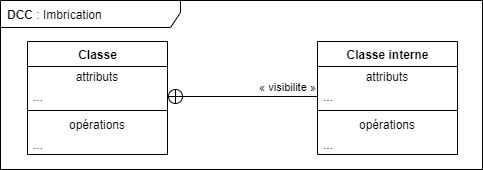

The diagram above was exported from draw.io. Its source (the exported page's mxGraphModel, read from the mxfile embedded in the PNG):
<mxGraphModel dx="1408" dy="851" grid="0" gridSize="10" guides="1" tooltips="1" connect="1" arrows="1" fold="1" page="1" pageScale="1" pageWidth="1100" pageHeight="850" math="0" shadow="0">
  <root>
    <mxCell id="vkSWAuCMSvFTcZbPfhF4-0" />
    <mxCell id="vkSWAuCMSvFTcZbPfhF4-1" parent="vkSWAuCMSvFTcZbPfhF4-0" />
    <mxCell id="RfAApeld7I1-_u2qrXDF-0" value="&lt;b&gt;Classe&lt;/b&gt;" style="swimlane;fontStyle=0;align=center;verticalAlign=top;childLayout=stackLayout;horizontal=1;startSize=25;horizontalStack=0;resizeParent=1;resizeParentMax=0;resizeLast=0;collapsible=0;marginBottom=0;html=1;" vertex="1" parent="vkSWAuCMSvFTcZbPfhF4-1">
      <mxGeometry x="227" y="205" width="140" height="113" as="geometry" />
    </mxCell>
    <mxCell id="RfAApeld7I1-_u2qrXDF-1" value="attributs" style="text;html=1;strokeColor=none;fillColor=none;align=center;verticalAlign=middle;spacingLeft=4;spacingRight=4;overflow=hidden;rotatable=0;points=[[0,0.5],[1,0.5]];portConstraint=eastwest;" vertex="1" parent="RfAApeld7I1-_u2qrXDF-0">
      <mxGeometry y="25" width="140" height="20" as="geometry" />
    </mxCell>
    <mxCell id="RfAApeld7I1-_u2qrXDF-2" value="..." style="text;html=1;strokeColor=none;fillColor=none;align=left;verticalAlign=middle;spacingLeft=4;spacingRight=4;overflow=hidden;rotatable=0;points=[[0,0.5],[1,0.5]];portConstraint=eastwest;" vertex="1" parent="RfAApeld7I1-_u2qrXDF-0">
      <mxGeometry y="45" width="140" height="20" as="geometry" />
    </mxCell>
    <mxCell id="RfAApeld7I1-_u2qrXDF-3" value="" style="line;strokeWidth=1;fillColor=none;align=left;verticalAlign=middle;spacingTop=-1;spacingLeft=3;spacingRight=3;rotatable=0;labelPosition=right;points=[];portConstraint=eastwest;" vertex="1" parent="RfAApeld7I1-_u2qrXDF-0">
      <mxGeometry y="65" width="140" height="8" as="geometry" />
    </mxCell>
    <mxCell id="RfAApeld7I1-_u2qrXDF-4" value="opérations" style="text;html=1;strokeColor=none;fillColor=none;align=center;verticalAlign=middle;spacingLeft=4;spacingRight=4;overflow=hidden;rotatable=0;points=[[0,0.5],[1,0.5]];portConstraint=eastwest;" vertex="1" parent="RfAApeld7I1-_u2qrXDF-0">
      <mxGeometry y="73" width="140" height="20" as="geometry" />
    </mxCell>
    <mxCell id="RfAApeld7I1-_u2qrXDF-5" value="..." style="text;html=1;strokeColor=none;fillColor=none;align=left;verticalAlign=middle;spacingLeft=4;spacingRight=4;overflow=hidden;rotatable=0;points=[[0,0.5],[1,0.5]];portConstraint=eastwest;" vertex="1" parent="RfAApeld7I1-_u2qrXDF-0">
      <mxGeometry y="93" width="140" height="20" as="geometry" />
    </mxCell>
    <mxCell id="RfAApeld7I1-_u2qrXDF-6" value="&lt;b&gt;Classe interne&lt;/b&gt;" style="swimlane;fontStyle=0;align=center;verticalAlign=top;childLayout=stackLayout;horizontal=1;startSize=25;horizontalStack=0;resizeParent=1;resizeParentMax=0;resizeLast=0;collapsible=0;marginBottom=0;html=1;" vertex="1" parent="vkSWAuCMSvFTcZbPfhF4-1">
      <mxGeometry x="517" y="205" width="140" height="113" as="geometry" />
    </mxCell>
    <mxCell id="RfAApeld7I1-_u2qrXDF-7" value="attributs" style="text;html=1;strokeColor=none;fillColor=none;align=center;verticalAlign=middle;spacingLeft=4;spacingRight=4;overflow=hidden;rotatable=0;points=[[0,0.5],[1,0.5]];portConstraint=eastwest;" vertex="1" parent="RfAApeld7I1-_u2qrXDF-6">
      <mxGeometry y="25" width="140" height="20" as="geometry" />
    </mxCell>
    <mxCell id="RfAApeld7I1-_u2qrXDF-8" value="..." style="text;html=1;strokeColor=none;fillColor=none;align=left;verticalAlign=middle;spacingLeft=4;spacingRight=4;overflow=hidden;rotatable=0;points=[[0,0.5],[1,0.5]];portConstraint=eastwest;" vertex="1" parent="RfAApeld7I1-_u2qrXDF-6">
      <mxGeometry y="45" width="140" height="20" as="geometry" />
    </mxCell>
    <mxCell id="RfAApeld7I1-_u2qrXDF-9" value="" style="line;strokeWidth=1;fillColor=none;align=left;verticalAlign=middle;spacingTop=-1;spacingLeft=3;spacingRight=3;rotatable=0;labelPosition=right;points=[];portConstraint=eastwest;" vertex="1" parent="RfAApeld7I1-_u2qrXDF-6">
      <mxGeometry y="65" width="140" height="8" as="geometry" />
    </mxCell>
    <mxCell id="RfAApeld7I1-_u2qrXDF-10" value="opérations" style="text;html=1;strokeColor=none;fillColor=none;align=center;verticalAlign=middle;spacingLeft=4;spacingRight=4;overflow=hidden;rotatable=0;points=[[0,0.5],[1,0.5]];portConstraint=eastwest;" vertex="1" parent="RfAApeld7I1-_u2qrXDF-6">
      <mxGeometry y="73" width="140" height="20" as="geometry" />
    </mxCell>
    <mxCell id="RfAApeld7I1-_u2qrXDF-11" value="..." style="text;html=1;strokeColor=none;fillColor=none;align=left;verticalAlign=middle;spacingLeft=4;spacingRight=4;overflow=hidden;rotatable=0;points=[[0,0.5],[1,0.5]];portConstraint=eastwest;" vertex="1" parent="RfAApeld7I1-_u2qrXDF-6">
      <mxGeometry y="93" width="140" height="20" as="geometry" />
    </mxCell>
    <mxCell id="RfAApeld7I1-_u2qrXDF-12" style="edgeStyle=orthogonalEdgeStyle;rounded=0;orthogonalLoop=1;jettySize=auto;html=1;exitX=0;exitY=0.5;exitDx=0;exitDy=0;entryX=1;entryY=0.5;entryDx=0;entryDy=0;endArrow=circlePlus;endFill=0;" edge="1" parent="vkSWAuCMSvFTcZbPfhF4-1" source="RfAApeld7I1-_u2qrXDF-8" target="RfAApeld7I1-_u2qrXDF-2">
      <mxGeometry relative="1" as="geometry" />
    </mxCell>
    <mxCell id="RfAApeld7I1-_u2qrXDF-13" value="« visibilite »" style="edgeLabel;html=1;align=center;verticalAlign=middle;resizable=0;points=[];" vertex="1" connectable="0" parent="RfAApeld7I1-_u2qrXDF-12">
      <mxGeometry x="-0.7733" relative="1" as="geometry">
        <mxPoint x="-14" y="-10" as="offset" />
      </mxGeometry>
    </mxCell>
    <mxCell id="RfAApeld7I1-_u2qrXDF-14" value="&lt;b&gt;DCC &lt;/b&gt;: Imbrication" style="shape=umlFrame;whiteSpace=wrap;html=1;width=180;height=27;boundedLbl=1;verticalAlign=middle;align=left;spacingLeft=5;" vertex="1" parent="vkSWAuCMSvFTcZbPfhF4-1">
      <mxGeometry x="200" y="164" width="482" height="169" as="geometry" />
    </mxCell>
  </root>
</mxGraphModel>